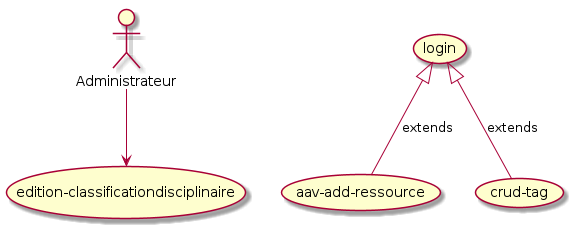

The diagram above was rendered by PlantUML. Its source (embedded in the PNG):
@startuml

actor Administrateur
(login) <|-- (aav-add-ressource) : extends 
(login) <|-- (crud-tag) : extends 
Administrateur --> (edition-classificationdisciplinaire) 
@enduml